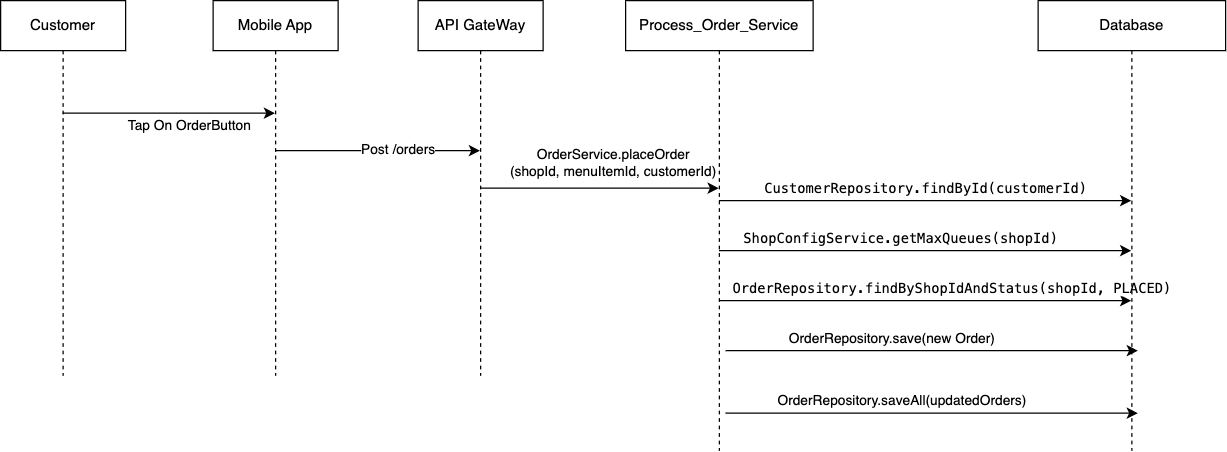

The diagram above was exported from draw.io. Its source (the exported page's mxGraphModel, read from the mxfile embedded in the PNG):
<mxGraphModel dx="1046" dy="552" grid="1" gridSize="10" guides="1" tooltips="1" connect="1" arrows="1" fold="1" page="1" pageScale="1" pageWidth="827" pageHeight="1169" math="0" shadow="0">
  <root>
    <mxCell id="0" />
    <mxCell id="1" parent="0" />
    <mxCell id="dX3cJV4XafTFxtYe5Udq-15" style="edgeStyle=orthogonalEdgeStyle;rounded=0;orthogonalLoop=1;jettySize=auto;html=1;curved=0;" edge="1" parent="1">
      <mxGeometry relative="1" as="geometry">
        <mxPoint x="129.70000000000005" y="290" as="sourcePoint" />
        <mxPoint x="299.5" y="290" as="targetPoint" />
      </mxGeometry>
    </mxCell>
    <mxCell id="dX3cJV4XafTFxtYe5Udq-16" value="Tap On OrderButton" style="edgeLabel;html=1;align=center;verticalAlign=middle;resizable=0;points=[];" vertex="1" connectable="0" parent="dX3cJV4XafTFxtYe5Udq-15">
      <mxGeometry x="0.2792" y="1" relative="1" as="geometry">
        <mxPoint x="-8" y="11" as="offset" />
      </mxGeometry>
    </mxCell>
    <mxCell id="dX3cJV4XafTFxtYe5Udq-11" value="Customer" style="shape=umlLifeline;perimeter=lifelinePerimeter;whiteSpace=wrap;html=1;container=1;dropTarget=0;collapsible=0;recursiveResize=0;outlineConnect=0;portConstraint=eastwest;newEdgeStyle={&quot;curved&quot;:0,&quot;rounded&quot;:0};" vertex="1" parent="1">
      <mxGeometry x="80" y="200" width="100" height="300" as="geometry" />
    </mxCell>
    <mxCell id="dX3cJV4XafTFxtYe5Udq-18" style="edgeStyle=orthogonalEdgeStyle;rounded=0;orthogonalLoop=1;jettySize=auto;html=1;curved=0;" edge="1" parent="1">
      <mxGeometry relative="1" as="geometry">
        <mxPoint x="299.70000000000005" y="320" as="sourcePoint" />
        <mxPoint x="463.5" y="320" as="targetPoint" />
      </mxGeometry>
    </mxCell>
    <mxCell id="dX3cJV4XafTFxtYe5Udq-19" value="Post /orders" style="edgeLabel;html=1;align=center;verticalAlign=middle;resizable=0;points=[];" vertex="1" connectable="0" parent="dX3cJV4XafTFxtYe5Udq-18">
      <mxGeometry x="0.1942" y="1" relative="1" as="geometry">
        <mxPoint as="offset" />
      </mxGeometry>
    </mxCell>
    <mxCell id="dX3cJV4XafTFxtYe5Udq-12" value="Mobile App" style="shape=umlLifeline;perimeter=lifelinePerimeter;whiteSpace=wrap;html=1;container=1;dropTarget=0;collapsible=0;recursiveResize=0;outlineConnect=0;portConstraint=eastwest;newEdgeStyle={&quot;curved&quot;:0,&quot;rounded&quot;:0};" vertex="1" parent="1">
      <mxGeometry x="250" y="200" width="100" height="300" as="geometry" />
    </mxCell>
    <mxCell id="dX3cJV4XafTFxtYe5Udq-25" style="edgeStyle=orthogonalEdgeStyle;rounded=0;orthogonalLoop=1;jettySize=auto;html=1;curved=0;" edge="1" parent="1">
      <mxGeometry relative="1" as="geometry">
        <mxPoint x="654.7" y="360" as="sourcePoint" />
        <mxPoint x="984.5" y="360" as="targetPoint" />
      </mxGeometry>
    </mxCell>
    <mxCell id="dX3cJV4XafTFxtYe5Udq-26" value="&lt;code data-end=&quot;423&quot; data-start=&quot;382&quot;&gt;CustomerRepository.findById(customerId)&lt;/code&gt;" style="edgeLabel;html=1;align=center;verticalAlign=middle;resizable=0;points=[];" vertex="1" connectable="0" parent="dX3cJV4XafTFxtYe5Udq-25">
      <mxGeometry x="-0.2031" relative="1" as="geometry">
        <mxPoint x="34" y="-10" as="offset" />
      </mxGeometry>
    </mxCell>
    <mxCell id="dX3cJV4XafTFxtYe5Udq-27" style="edgeStyle=orthogonalEdgeStyle;rounded=0;orthogonalLoop=1;jettySize=auto;html=1;curved=0;" edge="1" parent="1">
      <mxGeometry relative="1" as="geometry">
        <mxPoint x="654.7" y="400" as="sourcePoint" />
        <mxPoint x="984.5" y="400" as="targetPoint" />
      </mxGeometry>
    </mxCell>
    <mxCell id="dX3cJV4XafTFxtYe5Udq-28" value="&lt;code data-end=&quot;505&quot; data-start=&quot;465&quot;&gt;ShopConfigService.getMaxQueues(shopId)&lt;/code&gt;" style="edgeLabel;html=1;align=center;verticalAlign=middle;resizable=0;points=[];" vertex="1" connectable="0" parent="dX3cJV4XafTFxtYe5Udq-27">
      <mxGeometry x="-0.1546" relative="1" as="geometry">
        <mxPoint x="6" y="-10" as="offset" />
      </mxGeometry>
    </mxCell>
    <mxCell id="dX3cJV4XafTFxtYe5Udq-29" style="edgeStyle=orthogonalEdgeStyle;rounded=0;orthogonalLoop=1;jettySize=auto;html=1;curved=0;" edge="1" parent="1">
      <mxGeometry relative="1" as="geometry">
        <mxPoint x="654.7" y="440" as="sourcePoint" />
        <mxPoint x="984.5" y="440" as="targetPoint" />
      </mxGeometry>
    </mxCell>
    <mxCell id="dX3cJV4XafTFxtYe5Udq-30" value="&lt;code data-end=&quot;598&quot; data-start=&quot;543&quot;&gt;OrderRepository.findByShopIdAndStatus(shopId, PLACED)&lt;/code&gt;" style="edgeLabel;html=1;align=center;verticalAlign=middle;resizable=0;points=[];" vertex="1" connectable="0" parent="dX3cJV4XafTFxtYe5Udq-29">
      <mxGeometry x="-0.1886" y="2" relative="1" as="geometry">
        <mxPoint x="52" y="-8" as="offset" />
      </mxGeometry>
    </mxCell>
    <mxCell id="dX3cJV4XafTFxtYe5Udq-31" style="edgeStyle=orthogonalEdgeStyle;rounded=0;orthogonalLoop=1;jettySize=auto;html=1;curved=0;" edge="1" parent="1">
      <mxGeometry relative="1" as="geometry">
        <mxPoint x="660" y="480" as="sourcePoint" />
        <mxPoint x="989.8" y="480" as="targetPoint" />
      </mxGeometry>
    </mxCell>
    <mxCell id="dX3cJV4XafTFxtYe5Udq-32" value="OrderRepository.save(new Order)" style="edgeLabel;html=1;align=center;verticalAlign=middle;resizable=0;points=[];" vertex="1" connectable="0" parent="dX3cJV4XafTFxtYe5Udq-31">
      <mxGeometry x="-0.1965" y="3" relative="1" as="geometry">
        <mxPoint y="-7" as="offset" />
      </mxGeometry>
    </mxCell>
    <mxCell id="dX3cJV4XafTFxtYe5Udq-33" style="edgeStyle=orthogonalEdgeStyle;rounded=0;orthogonalLoop=1;jettySize=auto;html=1;curved=0;" edge="1" parent="1">
      <mxGeometry relative="1" as="geometry">
        <mxPoint x="660" y="530" as="sourcePoint" />
        <mxPoint x="989.8" y="530" as="targetPoint" />
      </mxGeometry>
    </mxCell>
    <mxCell id="dX3cJV4XafTFxtYe5Udq-34" value="OrderRepository.saveAll(updatedOrders)" style="edgeLabel;html=1;align=center;verticalAlign=middle;resizable=0;points=[];" vertex="1" connectable="0" parent="dX3cJV4XafTFxtYe5Udq-33">
      <mxGeometry x="-0.114" relative="1" as="geometry">
        <mxPoint x="-6" y="-10" as="offset" />
      </mxGeometry>
    </mxCell>
    <mxCell id="dX3cJV4XafTFxtYe5Udq-13" value="Process_Order_Service" style="shape=umlLifeline;perimeter=lifelinePerimeter;whiteSpace=wrap;html=1;container=1;dropTarget=0;collapsible=0;recursiveResize=0;outlineConnect=0;portConstraint=eastwest;newEdgeStyle={&quot;curved&quot;:0,&quot;rounded&quot;:0};" vertex="1" parent="1">
      <mxGeometry x="580" y="200" width="150" height="360" as="geometry" />
    </mxCell>
    <mxCell id="dX3cJV4XafTFxtYe5Udq-14" value="Database" style="shape=umlLifeline;perimeter=lifelinePerimeter;whiteSpace=wrap;html=1;container=1;dropTarget=0;collapsible=0;recursiveResize=0;outlineConnect=0;portConstraint=eastwest;newEdgeStyle={&quot;curved&quot;:0,&quot;rounded&quot;:0};" vertex="1" parent="1">
      <mxGeometry x="910" y="200" width="150" height="360" as="geometry" />
    </mxCell>
    <mxCell id="dX3cJV4XafTFxtYe5Udq-17" value="API GateWay" style="shape=umlLifeline;perimeter=lifelinePerimeter;whiteSpace=wrap;html=1;container=1;dropTarget=0;collapsible=0;recursiveResize=0;outlineConnect=0;portConstraint=eastwest;newEdgeStyle={&quot;curved&quot;:0,&quot;rounded&quot;:0};" vertex="1" parent="1">
      <mxGeometry x="414" y="200" width="100" height="300" as="geometry" />
    </mxCell>
    <mxCell id="dX3cJV4XafTFxtYe5Udq-35" style="edgeStyle=orthogonalEdgeStyle;rounded=0;orthogonalLoop=1;jettySize=auto;html=1;curved=0;" edge="1" parent="1" source="dX3cJV4XafTFxtYe5Udq-17" target="dX3cJV4XafTFxtYe5Udq-13">
      <mxGeometry relative="1" as="geometry">
        <Array as="points">
          <mxPoint x="600" y="350" />
          <mxPoint x="600" y="350" />
        </Array>
      </mxGeometry>
    </mxCell>
    <mxCell id="dX3cJV4XafTFxtYe5Udq-36" value="OrderService.placeOrder&lt;br&gt;(shopId, menuItemId, customerId)" style="edgeLabel;html=1;align=center;verticalAlign=middle;resizable=0;points=[];" vertex="1" connectable="0" parent="dX3cJV4XafTFxtYe5Udq-35">
      <mxGeometry x="-0.044" y="2" relative="1" as="geometry">
        <mxPoint x="15" y="-18" as="offset" />
      </mxGeometry>
    </mxCell>
  </root>
</mxGraphModel>